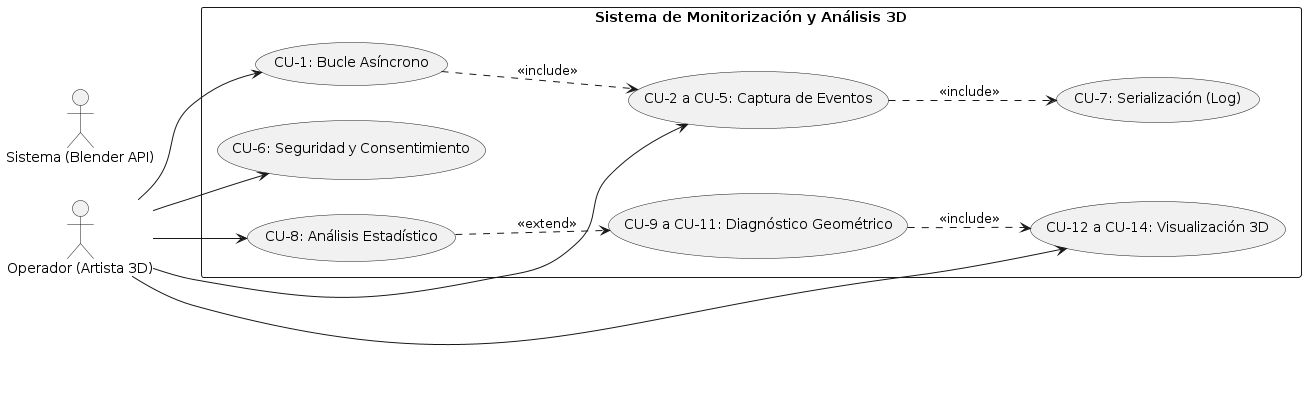

The diagram above was rendered by PlantUML. Its source (embedded in the PNG):
@startuml
left to right direction
skinparam packageStyle rectangle

actor "Operador (Artista 3D)" as U
actor "Sistema (Blender API)" as S

rectangle "Sistema de Monitorización y Análisis 3D" {
    usecase "CU-1: Bucle Asíncrono" as CU1
    usecase "CU-2 a CU-5: Captura de Eventos" as CU_Eventos
    usecase "CU-6: Seguridad y Consentimiento" as CU6
    usecase "CU-7: Serialización (Log)" as CU7
    usecase "CU-8: Análisis Estadístico" as CU8
    usecase "CU-9 a CU-11: Diagnóstico Geométrico" as CU_Diag
    usecase "CU-12 a CU-14: Visualización 3D" as CU_Vis
}

U --> CU1
U --> CU_Eventos
U --> CU6
U --> CU8
U --> CU_Vis

CU1 ..> CU_Eventos : <<include>>
CU_Eventos ..> CU7 : <<include>>
CU8 ..> CU_Diag : <<extend>>
CU_Diag ..> CU_Vis : <<include>>
@enduml